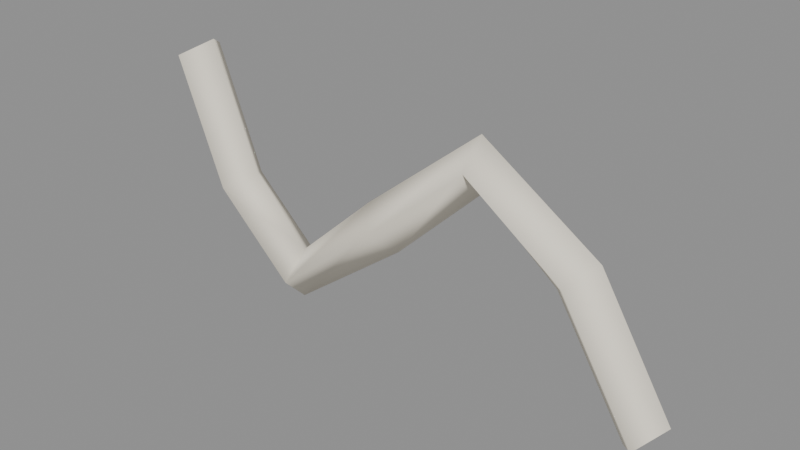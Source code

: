 # Source: trumpet.blend  (saved by Blender 4.5.92; exported with 4.5.12 LTS)
import bpy
from mathutils import Matrix  # noqa: F401  (used for matrix-valued properties, if any)

bpy.ops.wm.read_factory_settings(use_empty=True)
scene = bpy.context.scene
scene.name = 'Scene'

# ---- materials (node trees are filled in below, after node groups)
mat_hospital_vertex_opaque = bpy.data.materials.new('hospital_vertex_opaque')
mat_hospital_vertex_opaque.use_backface_culling = True

# ---- material node trees
mat_hospital_vertex_opaque.use_nodes = True; mat_hospital_vertex_opaque.node_tree.nodes.clear()
_N = mat_hospital_vertex_opaque.node_tree.nodes; _L = mat_hospital_vertex_opaque.node_tree.links
n0 = _N.new('ShaderNodeBsdfPrincipled'); n0.name = 'Principled BSDF'; n0.location = (-200, 100)
n0.inputs[2].default_value = 0.78
n0.inputs[13].default_value = 0.22
n1 = _N.new('ShaderNodeOutputMaterial'); n1.name = 'Material Output'; n1.location = (200, 100)
n2 = _N.new('ShaderNodeVertexColor'); n2.name = 'Color Attribute'; n2.location = (0, 0)
n2.layer_name = 'Col'
_L.new(n0.outputs[0], n1.inputs[0])
_L.new(n2.outputs[0], n0.inputs[0])
n1.is_active_output = True

# ---- meshes
me_trumpet = bpy.data.meshes.new('trumpet')
me_trumpet.from_pydata([(-0.1649, -4.657e-10, 0.3108), (-0.18, -0.018, 0.301), (-0.1951, 4.366e-09, 0.2912), (-0.18, 0.018, 0.301), (-0.1309, -1.746e-10, 0.2245), (-0.1459, -0.018, 0.2144), (-0.1608, 4.016e-09, 0.2043), (-0.1459, 0.018, 0.2144), (-0.08934, -4.657e-10, 0.1795), (-0.09, -0.018, 0.1615), (-0.09066, 4.191e-09, 0.1435), (-0.09, 0.018, 0.1615), (-0.02984, 9.313e-10, 0.2338), (-0.01824, -0.018, 0.2201), (-0.006633, 1.863e-09, 0.2063), (-0.01824, 0.018, 0.2201), (0.05314, -9.313e-10, 0.301), (0.054, -0.018, 0.283), (0.05486, 4.191e-09, 0.265), (0.054, 0.018, 0.283), (0.1342, -6.985e-10, 0.2473), (0.121, -0.018, 0.2351), (0.1078, 3.26e-09, 0.2228), (0.121, 0.018, 0.2351), (0.1844, -1.164e-09, 0.1645), (0.171, -0.018, 0.1525), (0.1576, 3.26e-09, 0.1405), (0.171, 0.018, 0.1525)], [], [(0, 4, 7, 3), (1, 5, 4, 0), (2, 6, 5, 1), (3, 7, 6, 2), (4, 8, 11, 7), (5, 9, 8, 4), (6, 10, 9, 5), (7, 11, 10, 6), (8, 12, 15, 11), (9, 13, 12, 8), (10, 14, 13, 9), (11, 15, 14, 10), (12, 16, 19, 15), (13, 17, 16, 12), (14, 18, 17, 13), (15, 19, 18, 14), (16, 20, 23, 19), (17, 21, 20, 16), (18, 22, 21, 17), (19, 23, 22, 18), (20, 24, 27, 23), (21, 25, 24, 20), (22, 26, 25, 21), (23, 27, 26, 22)])
me_trumpet.polygons.foreach_set('use_smooth', [True] * 24)
_uv = me_trumpet.uv_layers.new(name='UVMap')
_uv.uv.foreach_set('vector', [0.0, 1.0, 0.1667, 1.0, 0.1667, 0.75, 0.0, 0.75, 0.0, 0.25, 0.1667, 0.25, 0.1667, 0.0, 0.0, 0.0, 0.0, 0.5, 0.1667, 0.5, 0.1667, 0.25, 0.0, 0.25, 0.0, 0.75, 0.1667, 0.75, 0.1667, 0.5, 0.0, 0.5, 0.1667, 1.0, 0.3333, 1.0, 0.3333, 0.75, 0.1667, 0.75, 0.1667, 0.25, 0.3333, 0.25, 0.3333, 0.0, 0.1667, 0.0, 0.1667, 0.5, 0.3333, 0.5, 0.3333, 0.25, 0.1667, 0.25, 0.1667, 0.75, 0.3333, 0.75, 0.3333, 0.5, 0.1667, 0.5, 0.3333, 1.0, 0.5, 1.0, 0.5, 0.75, 0.3333, 0.75, 0.3333, 0.25, 0.5, 0.25, 0.5, 0.0, 0.3333, 0.0, 0.3333, 0.5, 0.5, 0.5, 0.5, 0.25, 0.3333, 0.25, 0.3333, 0.75, 0.5, 0.75, 0.5, 0.5, 0.3333, 0.5, 0.5, 1.0, 0.6667, 1.0, 0.6667, 0.75, 0.5, 0.75, 0.5, 0.25, 0.6667, 0.25, 0.6667, 0.0, 0.5, 0.0, 0.5, 0.5, 0.6667, 0.5, 0.6667, 0.25, 0.5, 0.25, 0.5, 0.75, 0.6667, 0.75, 0.6667, 0.5, 0.5, 0.5, 0.6667, 1.0, 0.8333, 1.0, 0.8333, 0.75, 0.6667, 0.75, 0.6667, 0.25, 0.8333, 0.25, 0.8333, 0.0, 0.6667, 0.0, 0.6667, 0.5, 0.8333, 0.5, 0.8333, 0.25, 0.6667, 0.25, 0.6667, 0.75, 0.8333, 0.75, 0.8333, 0.5, 0.6667, 0.5, 0.8333, 1.0, 1.0, 1.0, 1.0, 0.75, 0.8333, 0.75, 0.8333, 0.25, 1.0, 0.25, 1.0, 0.0, 0.8333, 0.0, 0.8333, 0.5, 1.0, 0.5, 1.0, 0.25, 0.8333, 0.25, 0.8333, 0.75, 1.0, 0.75, 1.0, 0.5, 0.8333, 0.5])
_ca = me_trumpet.color_attributes.new('Col', 'FLOAT_COLOR', 'CORNER')
_ca.data.foreach_set('color', [0.91, 0.85, 0.72, 1.0, 0.91, 0.85, 0.72, 1.0, 0.91, 0.85, 0.72, 1.0, 0.91, 0.85, 0.72, 1.0, 0.91, 0.85, 0.72, 1.0, 0.91, 0.85, 0.72, 1.0, 0.91, 0.85, 0.72, 1.0, 0.91, 0.85, 0.72, 1.0, 0.91, 0.85, 0.72, 1.0, 0.91, 0.85, 0.72, 1.0, 0.91, 0.85, 0.72, 1.0, 0.91, 0.85, 0.72, 1.0, 0.91, 0.85, 0.72, 1.0, 0.91, 0.85, 0.72, 1.0, 0.91, 0.85, 0.72, 1.0, 0.91, 0.85, 0.72, 1.0, 0.91, 0.85, 0.72, 1.0, 0.91, 0.85, 0.72, 1.0, 0.91, 0.85, 0.72, 1.0, 0.91, 0.85, 0.72, 1.0, 0.91, 0.85, 0.72, 1.0, 0.91, 0.85, 0.72, 1.0, 0.91, 0.85, 0.72, 1.0, 0.91, 0.85, 0.72, 1.0, 0.91, 0.85, 0.72, 1.0, 0.91, 0.85, 0.72, 1.0, 0.91, 0.85, 0.72, 1.0, 0.91, 0.85, 0.72, 1.0, 0.91, 0.85, 0.72, 1.0, 0.91, 0.85, 0.72, 1.0, 0.91, 0.85, 0.72, 1.0, 0.91, 0.85, 0.72, 1.0, 0.91, 0.85, 0.72, 1.0, 0.91, 0.85, 0.72, 1.0, 0.91, 0.85, 0.72, 1.0, 0.91, 0.85, 0.72, 1.0, 0.91, 0.85, 0.72, 1.0, 0.91, 0.85, 0.72, 1.0, 0.91, 0.85, 0.72, 1.0, 0.91, 0.85, 0.72, 1.0, 0.91, 0.85, 0.72, 1.0, 0.91, 0.85, 0.72, 1.0, 0.91, 0.85, 0.72, 1.0, 0.91, 0.85, 0.72, 1.0, 0.91, 0.85, 0.72, 1.0, 0.91, 0.85, 0.72, 1.0, 0.91, 0.85, 0.72, 1.0, 0.91, 0.85, 0.72, 1.0, 0.91, 0.85, 0.72, 1.0, 0.91, 0.85, 0.72, 1.0, 0.91, 0.85, 0.72, 1.0, 0.91, 0.85, 0.72, 1.0, 0.91, 0.85, 0.72, 1.0, 0.91, 0.85, 0.72, 1.0, 0.91, 0.85, 0.72, 1.0, 0.91, 0.85, 0.72, 1.0, 0.91, 0.85, 0.72, 1.0, 0.91, 0.85, 0.72, 1.0, 0.91, 0.85, 0.72, 1.0, 0.91, 0.85, 0.72, 1.0, 0.91, 0.85, 0.72, 1.0, 0.91, 0.85, 0.72, 1.0, 0.91, 0.85, 0.72, 1.0, 0.91, 0.85, 0.72, 1.0, 0.91, 0.85, 0.72, 1.0, 0.91, 0.85, 0.72, 1.0, 0.91, 0.85, 0.72, 1.0, 0.91, 0.85, 0.72, 1.0, 0.91, 0.85, 0.72, 1.0, 0.91, 0.85, 0.72, 1.0, 0.91, 0.85, 0.72, 1.0, 0.91, 0.85, 0.72, 1.0, 0.91, 0.85, 0.72, 1.0, 0.91, 0.85, 0.72, 1.0, 0.91, 0.85, 0.72, 1.0, 0.91, 0.85, 0.72, 1.0, 0.91, 0.85, 0.72, 1.0, 0.91, 0.85, 0.72, 1.0, 0.91, 0.85, 0.72, 1.0, 0.91, 0.85, 0.72, 1.0, 0.91, 0.85, 0.72, 1.0, 0.91, 0.85, 0.72, 1.0, 0.91, 0.85, 0.72, 1.0, 0.91, 0.85, 0.72, 1.0, 0.91, 0.85, 0.72, 1.0, 0.91, 0.85, 0.72, 1.0, 0.91, 0.85, 0.72, 1.0, 0.91, 0.85, 0.72, 1.0, 0.91, 0.85, 0.72, 1.0, 0.91, 0.85, 0.72, 1.0, 0.91, 0.85, 0.72, 1.0, 0.91, 0.85, 0.72, 1.0, 0.91, 0.85, 0.72, 1.0, 0.91, 0.85, 0.72, 1.0, 0.91, 0.85, 0.72, 1.0, 0.91, 0.85, 0.72, 1.0])
me_trumpet.materials.append(mat_hospital_vertex_opaque)
me_trumpet.auto_texspace = False
me_trumpet.update()

# ---- objects
ob_trumpet = bpy.data.objects.new('trumpet', me_trumpet)

# ---- transforms, parenting, visibility, modifiers, constraints
ob_trumpet.location = (0.0, 0.0, 0.0)
_vg = ob_trumpet.vertex_groups.new(name='root')

# ---- collection membership
scene.collection.objects.link(ob_trumpet)

# ---- scene / render settings (as saved in the file)
scene.frame_start = 1; scene.frame_end = 49; scene.frame_set(1)
scene.render.engine = 'BLENDER_EEVEE_NEXT'
bpy.context.view_layer.update()

# ---- added for rendering (the .blend has no active camera and no usable light): camera, sun + grey world if the file has none
cam_auto = bpy.data.cameras.new('AutoCamera')
cam_auto.lens = 50.0
cam_auto.sensor_width = 36.0
cam_auto.clip_end = 1000.0
ob_auto_camera = bpy.data.objects.new('AutoCamera', cam_auto)
scene.collection.objects.link(ob_auto_camera)
ob_auto_camera.location = (0.380947, -0.46357, 0.534668)
ob_auto_camera.rotation_euler = (1.09748, -7.21219e-08, 0.694738)
scene.camera = ob_auto_camera
light_auto_sun = bpy.data.lights.new('AutoSun', 'SUN')
light_auto_sun.energy = 3.0
light_auto_sun.angle = 0.0523599
ob_auto_sun = bpy.data.objects.new('AutoSun', light_auto_sun)
scene.collection.objects.link(ob_auto_sun)
ob_auto_sun.rotation_euler = (0.872665, 0.174533, 0.523599)
if scene.world is None:
    world_auto = bpy.data.worlds.new('AutoWorld')
    world_auto.color = (0.3, 0.3, 0.3)
    scene.world = world_auto
bpy.context.view_layer.update()
